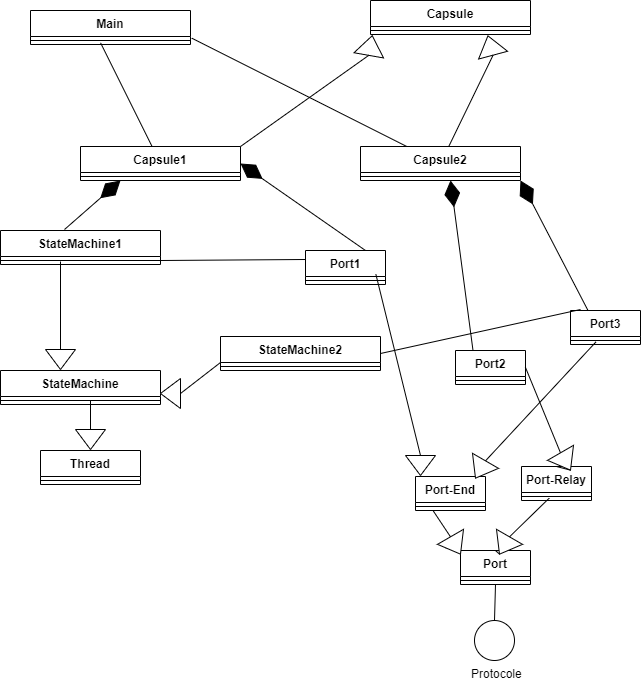

The diagram above was exported from draw.io. Its source (the exported page's mxGraphModel, read from the mxfile embedded in the PNG):
<mxGraphModel dx="1564" dy="824" grid="1" gridSize="10" guides="1" tooltips="1" connect="1" arrows="1" fold="1" page="1" pageScale="1" pageWidth="850" pageHeight="1100" math="0" shadow="0">
  <root>
    <mxCell id="0" />
    <mxCell id="1" parent="0" />
    <mxCell id="zwESTjbY8WpOx46nXulU-2" value="Main" style="swimlane;fontStyle=1;align=center;verticalAlign=top;childLayout=stackLayout;horizontal=1;startSize=26;horizontalStack=0;resizeParent=1;resizeParentMax=0;resizeLast=0;collapsible=1;marginBottom=0;" vertex="1" parent="1">
      <mxGeometry x="150" y="60" width="160" height="34" as="geometry" />
    </mxCell>
    <mxCell id="zwESTjbY8WpOx46nXulU-4" value="" style="line;strokeWidth=1;fillColor=none;align=left;verticalAlign=middle;spacingTop=-1;spacingLeft=3;spacingRight=3;rotatable=0;labelPosition=right;points=[];portConstraint=eastwest;" vertex="1" parent="zwESTjbY8WpOx46nXulU-2">
      <mxGeometry y="26" width="160" height="8" as="geometry" />
    </mxCell>
    <mxCell id="zwESTjbY8WpOx46nXulU-6" value="Capsule" style="swimlane;fontStyle=1;align=center;verticalAlign=top;childLayout=stackLayout;horizontal=1;startSize=26;horizontalStack=0;resizeParent=1;resizeParentMax=0;resizeLast=0;collapsible=1;marginBottom=0;" vertex="1" parent="1">
      <mxGeometry x="490" y="50" width="160" height="34" as="geometry" />
    </mxCell>
    <mxCell id="zwESTjbY8WpOx46nXulU-8" value="" style="line;strokeWidth=1;fillColor=none;align=left;verticalAlign=middle;spacingTop=-1;spacingLeft=3;spacingRight=3;rotatable=0;labelPosition=right;points=[];portConstraint=eastwest;" vertex="1" parent="zwESTjbY8WpOx46nXulU-6">
      <mxGeometry y="26" width="160" height="8" as="geometry" />
    </mxCell>
    <mxCell id="zwESTjbY8WpOx46nXulU-10" value="Capsule1" style="swimlane;fontStyle=1;align=center;verticalAlign=top;childLayout=stackLayout;horizontal=1;startSize=26;horizontalStack=0;resizeParent=1;resizeParentMax=0;resizeLast=0;collapsible=1;marginBottom=0;" vertex="1" parent="1">
      <mxGeometry x="200" y="196" width="160" height="34" as="geometry" />
    </mxCell>
    <mxCell id="zwESTjbY8WpOx46nXulU-12" value="" style="line;strokeWidth=1;fillColor=none;align=left;verticalAlign=middle;spacingTop=-1;spacingLeft=3;spacingRight=3;rotatable=0;labelPosition=right;points=[];portConstraint=eastwest;" vertex="1" parent="zwESTjbY8WpOx46nXulU-10">
      <mxGeometry y="26" width="160" height="8" as="geometry" />
    </mxCell>
    <mxCell id="zwESTjbY8WpOx46nXulU-14" value="Capsule2" style="swimlane;fontStyle=1;align=center;verticalAlign=top;childLayout=stackLayout;horizontal=1;startSize=26;horizontalStack=0;resizeParent=1;resizeParentMax=0;resizeLast=0;collapsible=1;marginBottom=0;" vertex="1" parent="1">
      <mxGeometry x="480" y="196" width="160" height="34" as="geometry" />
    </mxCell>
    <mxCell id="zwESTjbY8WpOx46nXulU-16" value="" style="line;strokeWidth=1;fillColor=none;align=left;verticalAlign=middle;spacingTop=-1;spacingLeft=3;spacingRight=3;rotatable=0;labelPosition=right;points=[];portConstraint=eastwest;" vertex="1" parent="zwESTjbY8WpOx46nXulU-14">
      <mxGeometry y="26" width="160" height="8" as="geometry" />
    </mxCell>
    <mxCell id="zwESTjbY8WpOx46nXulU-18" value="" style="endArrow=none;html=1;rounded=0;exitX=0.438;exitY=0.792;exitDx=0;exitDy=0;exitPerimeter=0;" edge="1" parent="1" source="zwESTjbY8WpOx46nXulU-4" target="zwESTjbY8WpOx46nXulU-10">
      <mxGeometry relative="1" as="geometry">
        <mxPoint x="220" y="100" as="sourcePoint" />
        <mxPoint x="360" y="110" as="targetPoint" />
      </mxGeometry>
    </mxCell>
    <mxCell id="zwESTjbY8WpOx46nXulU-19" value="" style="endArrow=none;html=1;rounded=0;exitX=1.008;exitY=0.208;exitDx=0;exitDy=0;exitPerimeter=0;" edge="1" parent="1" source="zwESTjbY8WpOx46nXulU-4" target="zwESTjbY8WpOx46nXulU-14">
      <mxGeometry relative="1" as="geometry">
        <mxPoint x="360" y="100" as="sourcePoint" />
        <mxPoint x="520" y="100" as="targetPoint" />
      </mxGeometry>
    </mxCell>
    <mxCell id="zwESTjbY8WpOx46nXulU-20" value="" style="triangle;whiteSpace=wrap;html=1;rotation=-80;" vertex="1" parent="1">
      <mxGeometry x="480" y="80" width="20" height="30" as="geometry" />
    </mxCell>
    <mxCell id="zwESTjbY8WpOx46nXulU-21" value="" style="triangle;whiteSpace=wrap;html=1;rotation=-105;" vertex="1" parent="1">
      <mxGeometry x="600" y="80" width="20" height="30" as="geometry" />
    </mxCell>
    <mxCell id="zwESTjbY8WpOx46nXulU-24" value="" style="endArrow=none;html=1;entryX=0;entryY=0.5;entryDx=0;entryDy=0;exitX=1;exitY=0;exitDx=0;exitDy=0;" edge="1" parent="1" source="zwESTjbY8WpOx46nXulU-10" target="zwESTjbY8WpOx46nXulU-20">
      <mxGeometry width="50" height="50" relative="1" as="geometry">
        <mxPoint x="420" y="140" as="sourcePoint" />
        <mxPoint x="470" y="90" as="targetPoint" />
      </mxGeometry>
    </mxCell>
    <mxCell id="zwESTjbY8WpOx46nXulU-25" value="" style="endArrow=none;html=1;entryX=0;entryY=0.5;entryDx=0;entryDy=0;" edge="1" parent="1" source="zwESTjbY8WpOx46nXulU-14" target="zwESTjbY8WpOx46nXulU-21">
      <mxGeometry width="50" height="50" relative="1" as="geometry">
        <mxPoint x="620" y="190" as="sourcePoint" />
        <mxPoint x="620" y="100" as="targetPoint" />
      </mxGeometry>
    </mxCell>
    <mxCell id="zwESTjbY8WpOx46nXulU-26" value="StateMachine1" style="swimlane;fontStyle=1;align=center;verticalAlign=top;childLayout=stackLayout;horizontal=1;startSize=26;horizontalStack=0;resizeParent=1;resizeParentMax=0;resizeLast=0;collapsible=1;marginBottom=0;" vertex="1" parent="1">
      <mxGeometry x="120" y="280" width="160" height="34" as="geometry" />
    </mxCell>
    <mxCell id="zwESTjbY8WpOx46nXulU-27" value="" style="line;strokeWidth=1;fillColor=none;align=left;verticalAlign=middle;spacingTop=-1;spacingLeft=3;spacingRight=3;rotatable=0;labelPosition=right;points=[];portConstraint=eastwest;" vertex="1" parent="zwESTjbY8WpOx46nXulU-26">
      <mxGeometry y="26" width="160" height="8" as="geometry" />
    </mxCell>
    <mxCell id="zwESTjbY8WpOx46nXulU-28" value="StateMachine2" style="swimlane;fontStyle=1;align=center;verticalAlign=top;childLayout=stackLayout;horizontal=1;startSize=26;horizontalStack=0;resizeParent=1;resizeParentMax=0;resizeLast=0;collapsible=1;marginBottom=0;" vertex="1" parent="1">
      <mxGeometry x="340" y="386" width="160" height="34" as="geometry" />
    </mxCell>
    <mxCell id="zwESTjbY8WpOx46nXulU-29" value="" style="line;strokeWidth=1;fillColor=none;align=left;verticalAlign=middle;spacingTop=-1;spacingLeft=3;spacingRight=3;rotatable=0;labelPosition=right;points=[];portConstraint=eastwest;" vertex="1" parent="zwESTjbY8WpOx46nXulU-28">
      <mxGeometry y="26" width="160" height="8" as="geometry" />
    </mxCell>
    <mxCell id="zwESTjbY8WpOx46nXulU-30" value="" style="endArrow=diamondThin;endFill=1;endSize=24;html=1;exitX=0.4;exitY=-0.029;exitDx=0;exitDy=0;exitPerimeter=0;entryX=0.25;entryY=1;entryDx=0;entryDy=0;" edge="1" parent="1" source="zwESTjbY8WpOx46nXulU-26" target="zwESTjbY8WpOx46nXulU-10">
      <mxGeometry width="160" relative="1" as="geometry">
        <mxPoint x="120" y="160" as="sourcePoint" />
        <mxPoint x="280" y="160" as="targetPoint" />
      </mxGeometry>
    </mxCell>
    <mxCell id="zwESTjbY8WpOx46nXulU-31" value="" style="endArrow=diamondThin;endFill=1;endSize=24;html=1;entryX=1;entryY=0.5;entryDx=0;entryDy=0;exitX=0.75;exitY=0;exitDx=0;exitDy=0;" edge="1" parent="1" source="zwESTjbY8WpOx46nXulU-32" target="zwESTjbY8WpOx46nXulU-10">
      <mxGeometry width="160" relative="1" as="geometry">
        <mxPoint x="550" y="380" as="sourcePoint" />
        <mxPoint x="730" y="360" as="targetPoint" />
      </mxGeometry>
    </mxCell>
    <mxCell id="zwESTjbY8WpOx46nXulU-32" value="Port1" style="swimlane;fontStyle=1;align=center;verticalAlign=top;childLayout=stackLayout;horizontal=1;startSize=26;horizontalStack=0;resizeParent=1;resizeParentMax=0;resizeLast=0;collapsible=1;marginBottom=0;" vertex="1" parent="1">
      <mxGeometry x="425" y="300" width="80" height="34" as="geometry" />
    </mxCell>
    <mxCell id="zwESTjbY8WpOx46nXulU-33" value="" style="line;strokeWidth=1;fillColor=none;align=left;verticalAlign=middle;spacingTop=-1;spacingLeft=3;spacingRight=3;rotatable=0;labelPosition=right;points=[];portConstraint=eastwest;" vertex="1" parent="zwESTjbY8WpOx46nXulU-32">
      <mxGeometry y="26" width="80" height="8" as="geometry" />
    </mxCell>
    <mxCell id="zwESTjbY8WpOx46nXulU-34" value="Port2" style="swimlane;fontStyle=1;align=center;verticalAlign=top;childLayout=stackLayout;horizontal=1;startSize=26;horizontalStack=0;resizeParent=1;resizeParentMax=0;resizeLast=0;collapsible=1;marginBottom=0;" vertex="1" parent="1">
      <mxGeometry x="575" y="400" width="70" height="34" as="geometry" />
    </mxCell>
    <mxCell id="zwESTjbY8WpOx46nXulU-35" value="" style="line;strokeWidth=1;fillColor=none;align=left;verticalAlign=middle;spacingTop=-1;spacingLeft=3;spacingRight=3;rotatable=0;labelPosition=right;points=[];portConstraint=eastwest;" vertex="1" parent="zwESTjbY8WpOx46nXulU-34">
      <mxGeometry y="26" width="70" height="8" as="geometry" />
    </mxCell>
    <mxCell id="zwESTjbY8WpOx46nXulU-36" value="" style="endArrow=diamondThin;endFill=1;endSize=24;html=1;entryX=1;entryY=0.5;entryDx=0;entryDy=0;exitX=0.25;exitY=0;exitDx=0;exitDy=0;" edge="1" parent="1" source="zwESTjbY8WpOx46nXulU-34">
      <mxGeometry width="160" relative="1" as="geometry">
        <mxPoint x="760" y="397" as="sourcePoint" />
        <mxPoint x="570" y="230" as="targetPoint" />
      </mxGeometry>
    </mxCell>
    <mxCell id="zwESTjbY8WpOx46nXulU-38" value="Port3" style="swimlane;fontStyle=1;align=center;verticalAlign=top;childLayout=stackLayout;horizontal=1;startSize=26;horizontalStack=0;resizeParent=1;resizeParentMax=0;resizeLast=0;collapsible=1;marginBottom=0;" vertex="1" parent="1">
      <mxGeometry x="690" y="360" width="70" height="34" as="geometry" />
    </mxCell>
    <mxCell id="zwESTjbY8WpOx46nXulU-39" value="" style="line;strokeWidth=1;fillColor=none;align=left;verticalAlign=middle;spacingTop=-1;spacingLeft=3;spacingRight=3;rotatable=0;labelPosition=right;points=[];portConstraint=eastwest;" vertex="1" parent="zwESTjbY8WpOx46nXulU-38">
      <mxGeometry y="26" width="70" height="8" as="geometry" />
    </mxCell>
    <mxCell id="zwESTjbY8WpOx46nXulU-40" value="" style="endArrow=diamondThin;endFill=1;endSize=24;html=1;entryX=1;entryY=0.5;entryDx=0;entryDy=0;exitX=0.25;exitY=0;exitDx=0;exitDy=0;" edge="1" parent="1" source="zwESTjbY8WpOx46nXulU-38">
      <mxGeometry width="160" relative="1" as="geometry">
        <mxPoint x="697.5" y="380" as="sourcePoint" />
        <mxPoint x="640" y="230" as="targetPoint" />
      </mxGeometry>
    </mxCell>
    <mxCell id="zwESTjbY8WpOx46nXulU-41" value="" style="endArrow=none;html=1;rounded=0;entryX=0.143;entryY=-0.029;entryDx=0;entryDy=0;entryPerimeter=0;exitX=1;exitY=0.5;exitDx=0;exitDy=0;" edge="1" parent="1" source="zwESTjbY8WpOx46nXulU-28" target="zwESTjbY8WpOx46nXulU-38">
      <mxGeometry relative="1" as="geometry">
        <mxPoint x="470" y="350" as="sourcePoint" />
        <mxPoint x="630" y="350" as="targetPoint" />
      </mxGeometry>
    </mxCell>
    <mxCell id="zwESTjbY8WpOx46nXulU-42" value="StateMachine" style="swimlane;fontStyle=1;align=center;verticalAlign=top;childLayout=stackLayout;horizontal=1;startSize=26;horizontalStack=0;resizeParent=1;resizeParentMax=0;resizeLast=0;collapsible=1;marginBottom=0;" vertex="1" parent="1">
      <mxGeometry x="120" y="420" width="160" height="34" as="geometry" />
    </mxCell>
    <mxCell id="zwESTjbY8WpOx46nXulU-43" value="" style="line;strokeWidth=1;fillColor=none;align=left;verticalAlign=middle;spacingTop=-1;spacingLeft=3;spacingRight=3;rotatable=0;labelPosition=right;points=[];portConstraint=eastwest;" vertex="1" parent="zwESTjbY8WpOx46nXulU-42">
      <mxGeometry y="26" width="160" height="8" as="geometry" />
    </mxCell>
    <mxCell id="zwESTjbY8WpOx46nXulU-44" value="Thread" style="swimlane;fontStyle=1;align=center;verticalAlign=top;childLayout=stackLayout;horizontal=1;startSize=26;horizontalStack=0;resizeParent=1;resizeParentMax=0;resizeLast=0;collapsible=1;marginBottom=0;" vertex="1" parent="1">
      <mxGeometry x="160" y="500" width="100" height="34" as="geometry" />
    </mxCell>
    <mxCell id="zwESTjbY8WpOx46nXulU-45" value="" style="line;strokeWidth=1;fillColor=none;align=left;verticalAlign=middle;spacingTop=-1;spacingLeft=3;spacingRight=3;rotatable=0;labelPosition=right;points=[];portConstraint=eastwest;" vertex="1" parent="zwESTjbY8WpOx46nXulU-44">
      <mxGeometry y="26" width="100" height="8" as="geometry" />
    </mxCell>
    <mxCell id="zwESTjbY8WpOx46nXulU-48" value="" style="triangle;whiteSpace=wrap;html=1;rotation=-180;" vertex="1" parent="1">
      <mxGeometry x="280" y="428" width="20" height="30" as="geometry" />
    </mxCell>
    <mxCell id="zwESTjbY8WpOx46nXulU-49" value="" style="endArrow=none;html=1;rounded=0;exitX=0;exitY=0.5;exitDx=0;exitDy=0;entryX=0;entryY=0;entryDx=0;entryDy=0;entryPerimeter=0;" edge="1" parent="1" source="zwESTjbY8WpOx46nXulU-48" target="zwESTjbY8WpOx46nXulU-29">
      <mxGeometry relative="1" as="geometry">
        <mxPoint x="210" y="360" as="sourcePoint" />
        <mxPoint x="370" y="360" as="targetPoint" />
      </mxGeometry>
    </mxCell>
    <mxCell id="zwESTjbY8WpOx46nXulU-50" value="" style="triangle;whiteSpace=wrap;html=1;rotation=90;" vertex="1" parent="1">
      <mxGeometry x="170" y="394" width="20" height="30" as="geometry" />
    </mxCell>
    <mxCell id="zwESTjbY8WpOx46nXulU-51" value="" style="endArrow=none;html=1;rounded=0;entryX=0;entryY=0.5;entryDx=0;entryDy=0;exitX=0.375;exitY=0.625;exitDx=0;exitDy=0;exitPerimeter=0;" edge="1" parent="1" source="zwESTjbY8WpOx46nXulU-27" target="zwESTjbY8WpOx46nXulU-50">
      <mxGeometry relative="1" as="geometry">
        <mxPoint x="180" y="320" as="sourcePoint" />
        <mxPoint x="480" y="420" as="targetPoint" />
      </mxGeometry>
    </mxCell>
    <mxCell id="zwESTjbY8WpOx46nXulU-52" value="" style="triangle;whiteSpace=wrap;html=1;rotation=90;" vertex="1" parent="1">
      <mxGeometry x="200" y="474" width="20" height="30" as="geometry" />
    </mxCell>
    <mxCell id="zwESTjbY8WpOx46nXulU-53" value="" style="endArrow=none;html=1;rounded=0;entryX=0;entryY=0.5;entryDx=0;entryDy=0;" edge="1" parent="1" target="zwESTjbY8WpOx46nXulU-52">
      <mxGeometry relative="1" as="geometry">
        <mxPoint x="210" y="450" as="sourcePoint" />
        <mxPoint x="360" y="450" as="targetPoint" />
      </mxGeometry>
    </mxCell>
    <mxCell id="zwESTjbY8WpOx46nXulU-54" value="Port-Relay" style="swimlane;fontStyle=1;align=center;verticalAlign=top;childLayout=stackLayout;horizontal=1;startSize=26;horizontalStack=0;resizeParent=1;resizeParentMax=0;resizeLast=0;collapsible=1;marginBottom=0;" vertex="1" parent="1">
      <mxGeometry x="641" y="516" width="70" height="34" as="geometry" />
    </mxCell>
    <mxCell id="zwESTjbY8WpOx46nXulU-55" value="" style="line;strokeWidth=1;fillColor=none;align=left;verticalAlign=middle;spacingTop=-1;spacingLeft=3;spacingRight=3;rotatable=0;labelPosition=right;points=[];portConstraint=eastwest;" vertex="1" parent="zwESTjbY8WpOx46nXulU-54">
      <mxGeometry y="26" width="70" height="8" as="geometry" />
    </mxCell>
    <mxCell id="zwESTjbY8WpOx46nXulU-59" value="" style="ellipse;whiteSpace=wrap;html=1;align=center;fontStyle=4;" vertex="1" parent="1">
      <mxGeometry x="594" y="670" width="40" height="40" as="geometry" />
    </mxCell>
    <mxCell id="zwESTjbY8WpOx46nXulU-60" value="Protocole" style="text;strokeColor=none;fillColor=none;spacingLeft=4;spacingRight=4;overflow=hidden;rotatable=0;points=[[0,0.5],[1,0.5]];portConstraint=eastwest;fontSize=12;" vertex="1" parent="1">
      <mxGeometry x="585" y="710" width="90" height="30" as="geometry" />
    </mxCell>
    <mxCell id="zwESTjbY8WpOx46nXulU-62" value="" style="endArrow=none;html=1;rounded=0;" edge="1" parent="1">
      <mxGeometry relative="1" as="geometry">
        <mxPoint x="280" y="310" as="sourcePoint" />
        <mxPoint x="425" y="309" as="targetPoint" />
      </mxGeometry>
    </mxCell>
    <mxCell id="zwESTjbY8WpOx46nXulU-63" value="Port-End" style="swimlane;fontStyle=1;align=center;verticalAlign=top;childLayout=stackLayout;horizontal=1;startSize=26;horizontalStack=0;resizeParent=1;resizeParentMax=0;resizeLast=0;collapsible=1;marginBottom=0;" vertex="1" parent="1">
      <mxGeometry x="535" y="526" width="70" height="34" as="geometry" />
    </mxCell>
    <mxCell id="zwESTjbY8WpOx46nXulU-64" value="" style="line;strokeWidth=1;fillColor=none;align=left;verticalAlign=middle;spacingTop=-1;spacingLeft=3;spacingRight=3;rotatable=0;labelPosition=right;points=[];portConstraint=eastwest;" vertex="1" parent="zwESTjbY8WpOx46nXulU-63">
      <mxGeometry y="26" width="70" height="8" as="geometry" />
    </mxCell>
    <mxCell id="zwESTjbY8WpOx46nXulU-65" value="" style="triangle;whiteSpace=wrap;html=1;rotation=90;" vertex="1" parent="1">
      <mxGeometry x="530" y="500" width="20" height="30" as="geometry" />
    </mxCell>
    <mxCell id="zwESTjbY8WpOx46nXulU-66" value="" style="endArrow=none;html=1;rounded=0;exitX=0.88;exitY=0.702;exitDx=0;exitDy=0;exitPerimeter=0;entryX=0;entryY=0.5;entryDx=0;entryDy=0;" edge="1" parent="1" source="zwESTjbY8WpOx46nXulU-32" target="zwESTjbY8WpOx46nXulU-65">
      <mxGeometry relative="1" as="geometry">
        <mxPoint x="400" y="490" as="sourcePoint" />
        <mxPoint x="560" y="490" as="targetPoint" />
      </mxGeometry>
    </mxCell>
    <mxCell id="zwESTjbY8WpOx46nXulU-67" value="" style="triangle;whiteSpace=wrap;html=1;rotation=120;" vertex="1" parent="1">
      <mxGeometry x="590" y="504" width="20" height="30" as="geometry" />
    </mxCell>
    <mxCell id="zwESTjbY8WpOx46nXulU-68" value="" style="endArrow=none;html=1;rounded=0;exitX=0.363;exitY=0.685;exitDx=0;exitDy=0;exitPerimeter=0;entryX=0;entryY=0.5;entryDx=0;entryDy=0;" edge="1" parent="1" source="zwESTjbY8WpOx46nXulU-39" target="zwESTjbY8WpOx46nXulU-67">
      <mxGeometry relative="1" as="geometry">
        <mxPoint x="380" y="600" as="sourcePoint" />
        <mxPoint x="540" y="600" as="targetPoint" />
      </mxGeometry>
    </mxCell>
    <mxCell id="zwESTjbY8WpOx46nXulU-69" value="" style="endArrow=none;html=1;rounded=0;entryX=1;entryY=0.5;entryDx=0;entryDy=0;exitX=0;exitY=0.5;exitDx=0;exitDy=0;" edge="1" parent="1" source="zwESTjbY8WpOx46nXulU-70" target="zwESTjbY8WpOx46nXulU-34">
      <mxGeometry relative="1" as="geometry">
        <mxPoint x="380" y="440" as="sourcePoint" />
        <mxPoint x="540" y="440" as="targetPoint" />
      </mxGeometry>
    </mxCell>
    <mxCell id="zwESTjbY8WpOx46nXulU-70" value="" style="triangle;whiteSpace=wrap;html=1;rotation=60;" vertex="1" parent="1">
      <mxGeometry x="675" y="496" width="20" height="30" as="geometry" />
    </mxCell>
    <mxCell id="zwESTjbY8WpOx46nXulU-71" value="" style="endArrow=none;html=1;rounded=0;entryX=1;entryY=0.5;entryDx=0;entryDy=0;exitX=0.5;exitY=0;exitDx=0;exitDy=0;" edge="1" parent="1" source="zwESTjbY8WpOx46nXulU-54" target="zwESTjbY8WpOx46nXulU-70">
      <mxGeometry relative="1" as="geometry">
        <mxPoint x="676" y="516" as="sourcePoint" />
        <mxPoint x="645" y="417" as="targetPoint" />
      </mxGeometry>
    </mxCell>
    <mxCell id="zwESTjbY8WpOx46nXulU-72" value="Port" style="swimlane;fontStyle=1;align=center;verticalAlign=top;childLayout=stackLayout;horizontal=1;startSize=26;horizontalStack=0;resizeParent=1;resizeParentMax=0;resizeLast=0;collapsible=1;marginBottom=0;" vertex="1" parent="1">
      <mxGeometry x="580" y="600" width="70" height="34" as="geometry" />
    </mxCell>
    <mxCell id="zwESTjbY8WpOx46nXulU-73" value="" style="line;strokeWidth=1;fillColor=none;align=left;verticalAlign=middle;spacingTop=-1;spacingLeft=3;spacingRight=3;rotatable=0;labelPosition=right;points=[];portConstraint=eastwest;" vertex="1" parent="zwESTjbY8WpOx46nXulU-72">
      <mxGeometry y="26" width="70" height="8" as="geometry" />
    </mxCell>
    <mxCell id="zwESTjbY8WpOx46nXulU-74" value="" style="triangle;whiteSpace=wrap;html=1;rotation=120;" vertex="1" parent="1">
      <mxGeometry x="614" y="580" width="20" height="30" as="geometry" />
    </mxCell>
    <mxCell id="zwESTjbY8WpOx46nXulU-75" value="" style="endArrow=none;html=1;rounded=0;entryX=1;entryY=0.5;entryDx=0;entryDy=0;exitX=0.5;exitY=0;exitDx=0;exitDy=0;" edge="1" parent="1" source="zwESTjbY8WpOx46nXulU-72" target="zwESTjbY8WpOx46nXulU-74">
      <mxGeometry relative="1" as="geometry">
        <mxPoint x="615" y="600" as="sourcePoint" />
        <mxPoint x="584" y="501" as="targetPoint" />
      </mxGeometry>
    </mxCell>
    <mxCell id="zwESTjbY8WpOx46nXulU-76" value="" style="endArrow=none;html=1;rounded=0;exitX=0.5;exitY=1;exitDx=0;exitDy=0;entryX=0.5;entryY=0;entryDx=0;entryDy=0;" edge="1" parent="1" source="zwESTjbY8WpOx46nXulU-72" target="zwESTjbY8WpOx46nXulU-59">
      <mxGeometry relative="1" as="geometry">
        <mxPoint x="380" y="440" as="sourcePoint" />
        <mxPoint x="540" y="440" as="targetPoint" />
      </mxGeometry>
    </mxCell>
    <mxCell id="zwESTjbY8WpOx46nXulU-77" value="" style="endArrow=none;html=1;rounded=0;exitX=0.396;exitY=0.708;exitDx=0;exitDy=0;exitPerimeter=0;entryX=0;entryY=0.5;entryDx=0;entryDy=0;" edge="1" parent="1" source="zwESTjbY8WpOx46nXulU-55" target="zwESTjbY8WpOx46nXulU-74">
      <mxGeometry relative="1" as="geometry">
        <mxPoint x="380" y="440" as="sourcePoint" />
        <mxPoint x="540" y="440" as="targetPoint" />
      </mxGeometry>
    </mxCell>
    <mxCell id="zwESTjbY8WpOx46nXulU-78" value="" style="endArrow=none;html=1;rounded=0;exitX=0.25;exitY=1;exitDx=0;exitDy=0;entryX=0;entryY=0;entryDx=0;entryDy=0;" edge="1" parent="1" source="zwESTjbY8WpOx46nXulU-79" target="zwESTjbY8WpOx46nXulU-72">
      <mxGeometry relative="1" as="geometry">
        <mxPoint x="380" y="440" as="sourcePoint" />
        <mxPoint x="540" y="440" as="targetPoint" />
      </mxGeometry>
    </mxCell>
    <mxCell id="zwESTjbY8WpOx46nXulU-79" value="" style="triangle;whiteSpace=wrap;html=1;rotation=60;" vertex="1" parent="1">
      <mxGeometry x="565" y="580" width="20" height="30" as="geometry" />
    </mxCell>
    <mxCell id="zwESTjbY8WpOx46nXulU-80" value="" style="endArrow=none;html=1;rounded=0;exitX=0.25;exitY=1;exitDx=0;exitDy=0;entryX=0;entryY=0.5;entryDx=0;entryDy=0;" edge="1" parent="1" source="zwESTjbY8WpOx46nXulU-63" target="zwESTjbY8WpOx46nXulU-79">
      <mxGeometry relative="1" as="geometry">
        <mxPoint x="552.5" y="560" as="sourcePoint" />
        <mxPoint x="580" y="600" as="targetPoint" />
      </mxGeometry>
    </mxCell>
  </root>
</mxGraphModel>